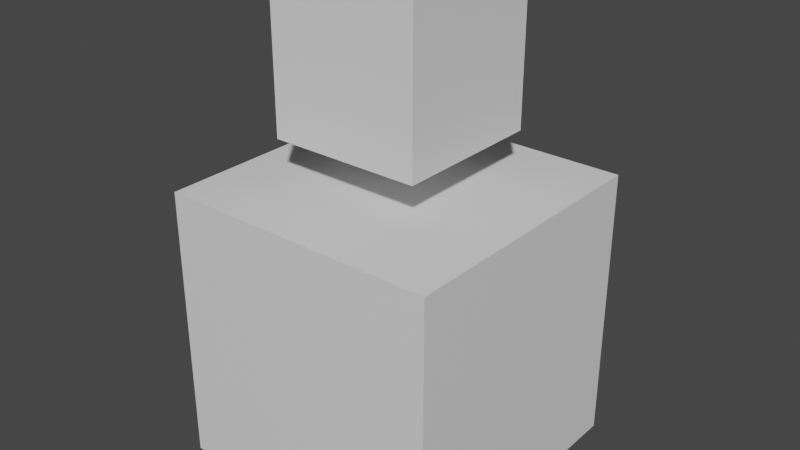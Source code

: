 # Source: Cubes.blend  (saved by Blender 2.90.8; exported with 4.5.12 LTS)
import bpy
from mathutils import Matrix  # noqa: F401  (used for matrix-valued properties, if any)

bpy.ops.wm.read_factory_settings(use_empty=True)
scene = bpy.context.scene
scene.name = 'Scene'

# ---- collections
col_collection = bpy.data.collections.new('Collection'); scene.collection.children.link(col_collection)

# ---- materials (node trees are filled in below, after node groups)
mat_material = bpy.data.materials.new('Material')
mat_material.alpha_threshold = 0.0
mat_material.use_transparent_shadow = False
mat_material.line_color = (0.0, 0.0, 0.0, 1.0)

# ---- material node trees
mat_material.use_nodes = True; mat_material.node_tree.nodes.clear()
_N = mat_material.node_tree.nodes; _L = mat_material.node_tree.links
n0 = _N.new('ShaderNodeOutputMaterial'); n0.name = 'Material Output'; n0.location = (300, 300)
n1 = _N.new('ShaderNodeBsdfPrincipled'); n1.name = 'Principled BSDF'; n1.location = (10, 300)
n1.distribution = 'GGX'
n1.subsurface_method = 'BURLEY'
n1.inputs[2].default_value = 0.4
n1.inputs[3].default_value = 1.45
n1.inputs[27].default_value = (0.0, 0.0, 0.0, 1.0)
n1.inputs[28].default_value = 1.0
_L.new(n1.outputs[0], n0.inputs[0])
n0.is_active_output = True

# ---- world
world_world = bpy.data.worlds.new('World'); scene.world = world_world
world_world.use_nodes = True; world_world.node_tree.nodes.clear()
_N = world_world.node_tree.nodes; _L = world_world.node_tree.links
n0 = _N.new('ShaderNodeOutputWorld'); n0.name = 'World Output'; n0.location = (300, 300)
n1 = _N.new('ShaderNodeBackground'); n1.name = 'Background'; n1.location = (10, 300)
n1.inputs[0].default_value = (0.05088, 0.05088, 0.05088, 1.0)
_L.new(n1.outputs[0], n0.inputs[0])
n0.is_active_output = True
world_world.color = (0.05088, 0.05088, 0.05088)
world_world.use_sun_shadow = False
world_world.sun_shadow_jitter_overblur = 0.0

# ---- meshes
me_cube = bpy.data.meshes.new('Cube')
me_cube.from_pydata([(1.0, 1.0, 1.0), (1.0, 1.0, -1.0), (1.0, -1.0, 1.0), (1.0, -1.0, -1.0), (-1.0, 1.0, 1.0), (-1.0, 1.0, -1.0), (-1.0, -1.0, 1.0), (-1.0, -1.0, -1.0)], [], [(0, 4, 6, 2), (3, 2, 6, 7), (7, 6, 4, 5), (5, 1, 3, 7), (1, 0, 2, 3), (5, 4, 0, 1)])
_uv = me_cube.uv_layers.new(name='UVMap')
_uv.uv.foreach_set('vector', [0.625, 0.5, 0.875, 0.5, 0.875, 0.75, 0.625, 0.75, 0.375, 0.75, 0.625, 0.75, 0.625, 1.0, 0.375, 1.0, 0.375, 0.0, 0.625, 0.0, 0.625, 0.25, 0.375, 0.25, 0.125, 0.5, 0.375, 0.5, 0.375, 0.75, 0.125, 0.75, 0.375, 0.5, 0.625, 0.5, 0.625, 0.75, 0.375, 0.75, 0.375, 0.25, 0.625, 0.25, 0.625, 0.5, 0.375, 0.5])
me_cube.materials.append(mat_material)
me_cube.use_remesh_preserve_volume = False
me_cube.use_remesh_preserve_attributes = False
me_cube.use_mirror_vertex_groups = False
me_cube.update()
me_cube_001 = bpy.data.meshes.new('Cube.001')
me_cube_001.from_pydata([(0.536, 0.536, 2.406), (0.536, 0.536, 1.334), (0.536, -0.536, 2.406), (0.536, -0.536, 1.334), (-0.536, 0.536, 2.406), (-0.536, 0.536, 1.334), (-0.536, -0.536, 2.406), (-0.536, -0.536, 1.334)], [], [(0, 4, 6, 2), (3, 2, 6, 7), (7, 6, 4, 5), (5, 1, 3, 7), (1, 0, 2, 3), (5, 4, 0, 1)])
_uv = me_cube_001.uv_layers.new(name='UVMap')
_uv.uv.foreach_set('vector', [0.625, 0.5, 0.875, 0.5, 0.875, 0.75, 0.625, 0.75, 0.375, 0.75, 0.625, 0.75, 0.625, 1.0, 0.375, 1.0, 0.375, 0.0, 0.625, 0.0, 0.625, 0.25, 0.375, 0.25, 0.125, 0.5, 0.375, 0.5, 0.375, 0.75, 0.125, 0.75, 0.375, 0.5, 0.625, 0.5, 0.625, 0.75, 0.375, 0.75, 0.375, 0.25, 0.625, 0.25, 0.625, 0.5, 0.375, 0.5])
me_cube_001.materials.append(mat_material)
me_cube_001.use_remesh_preserve_volume = False
me_cube_001.use_remesh_preserve_attributes = False
me_cube_001.use_mirror_vertex_groups = False
me_cube_001.update()

# ---- objects
ob_cube = bpy.data.objects.new('Cube', me_cube)
ob_cube_001 = bpy.data.objects.new('Cube.001', me_cube_001)

# ---- transforms, parenting, visibility, modifiers, constraints
ob_cube.location = (0.0, 0.0, 0.0)
ob_cube.lock_rotations_4d = False
ob_cube.empty_display_type = 'ARROWS'
ob_cube.lineart.crease_threshold = 0.0
_m = ob_cube.modifiers.new('Triangulate', 'TRIANGULATE')
ob_cube_001.location = (0.0, 0.0, 0.0)
ob_cube_001.lock_rotations_4d = False
ob_cube_001.empty_display_type = 'ARROWS'
ob_cube_001.lineart.crease_threshold = 0.0
_m = ob_cube_001.modifiers.new('Triangulate', 'TRIANGULATE')

# ---- collection membership
col_collection.objects.link(ob_cube)
col_collection.objects.link(ob_cube_001)

# ---- scene / render settings (as saved in the file)
scene.frame_start = 1; scene.frame_end = 250; scene.frame_set(0)
scene.render.engine = 'BLENDER_EEVEE_NEXT'
scene.cycles.use_denoising = False
scene.cycles.samples = 128
scene.cycles.sampling_pattern = 'TABULATED_SOBOL'
scene.cycles.use_adaptive_sampling = False
scene.cycles.use_light_tree = False
scene.view_settings.view_transform = 'Filmic'
bpy.context.view_layer.update()

# ---- added for rendering (the .blend has no active camera and no usable light): camera, sun
cam_auto = bpy.data.cameras.new('AutoCamera')
cam_auto.lens = 50.0
cam_auto.sensor_width = 36.0
cam_auto.clip_end = 1000.0
ob_auto_camera = bpy.data.objects.new('AutoCamera', cam_auto)
scene.collection.objects.link(ob_auto_camera)
ob_auto_camera.location = (4.0963, -4.91557, 3.98009)
ob_auto_camera.rotation_euler = (1.09748, -7.21219e-08, 0.694738)
scene.camera = ob_auto_camera
light_auto_sun = bpy.data.lights.new('AutoSun', 'SUN')
light_auto_sun.energy = 3.0
light_auto_sun.angle = 0.0523599
ob_auto_sun = bpy.data.objects.new('AutoSun', light_auto_sun)
scene.collection.objects.link(ob_auto_sun)
ob_auto_sun.rotation_euler = (0.872665, 0.174533, 0.523599)
bpy.context.view_layer.update()
